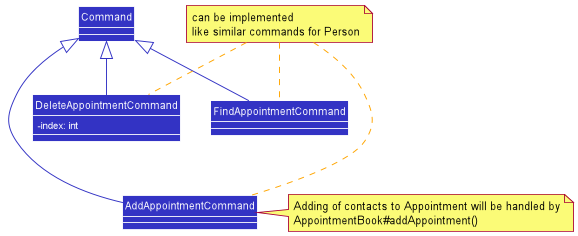

The diagram above was rendered by PlantUML. Its source (embedded in the PNG):
@startuml
!include style.puml

skinparam arrowThickness 1.1
skinparam arrowColor LOGIC_COLOR
skinparam classBackgroundColor LOGIC_COLOR
skinparam classAttributeIconSize 0
skinparam classAttributeFontColor #white

Class AddAppointmentCommand {
}
Class DeleteAppointmentCommand {
    -index: int
}
Class FindAppointmentCommand {
}
Class Command

Command <|--- AddAppointmentCommand LOGIC_COLOR
Command <|-- DeleteAppointmentCommand LOGIC_COLOR
Command <|-- FindAppointmentCommand LOGIC_COLOR
note "can be implemented\nlike similar commands for Person" as N1
N1 .. DeleteAppointmentCommand #orange
N1 .. FindAppointmentCommand #orange
N1 .. AddAppointmentCommand #orange
note right of AddAppointmentCommand: Adding of contacts to Appointment will be handled by\nAppointmentBook#addAppointment()

show members

@enduml